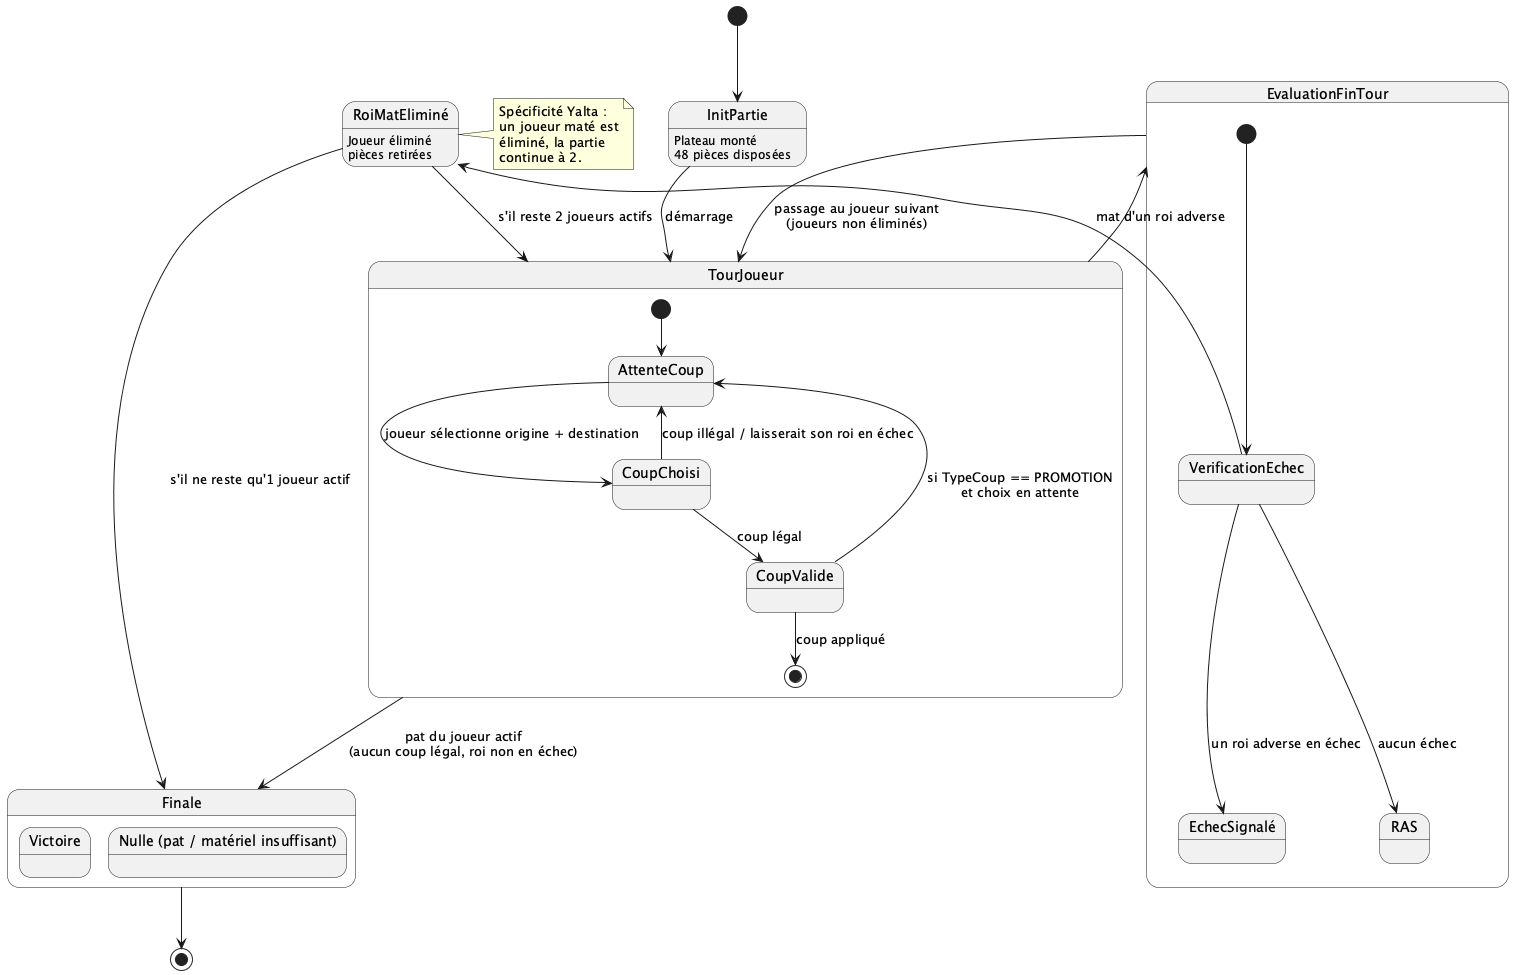

The diagram above was rendered by PlantUML. Its source (embedded in the PNG):
@startuml etats_transitions
' Diagramme d'états-transitions — déroulement d'une partie Yalta (3 joueurs)

[*] --> InitPartie

state InitPartie : Plateau monté\n48 pièces disposées
InitPartie --> TourJoueur : démarrage

state TourJoueur {
    [*] --> AttenteCoup
    AttenteCoup --> CoupChoisi : joueur sélectionne origine + destination
    CoupChoisi --> AttenteCoup : coup illégal / laisserait son roi en échec
    CoupChoisi --> CoupValide : coup légal
    CoupValide --> AttenteCoup : si TypeCoup == PROMOTION\net choix en attente
    CoupValide --> [*] : coup appliqué
}

TourJoueur --> EvaluationFinTour

state EvaluationFinTour {
    [*] --> VerificationEchec
    VerificationEchec --> RoiMatEliminé : mat d'un roi adverse
    VerificationEchec --> EchecSignalé : un roi adverse en échec
    VerificationEchec --> RAS : aucun échec
}

EvaluationFinTour --> TourJoueur : passage au joueur suivant\n(joueurs non éliminés)

state RoiMatEliminé : Joueur éliminé\npièces retirées
RoiMatEliminé --> Finale : s'il ne reste qu'1 joueur actif
RoiMatEliminé --> TourJoueur : s'il reste 2 joueurs actifs

state Finale {
    state "Victoire" as Victoire
    state "Nulle (pat / matériel insuffisant)" as Nulle
}

TourJoueur --> Finale : pat du joueur actif\n(aucun coup légal, roi non en échec)

Finale --> [*]

note right of RoiMatEliminé
  Spécificité Yalta :
  un joueur maté est
  éliminé, la partie
  continue à 2.
end note

@enduml